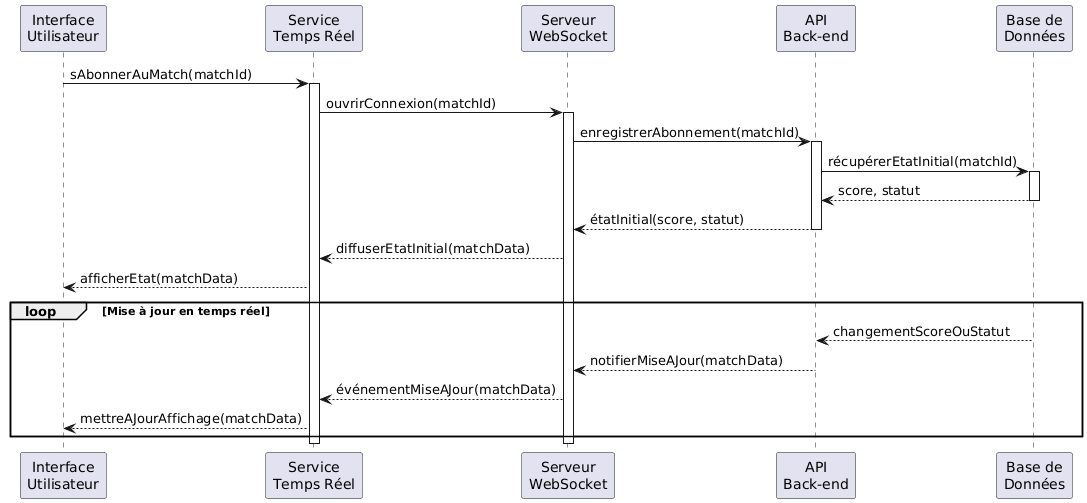

The diagram above was rendered by PlantUML. Its source (embedded in the PNG):
@startuml
participant "Interface\nUtilisateur" as UI
participant "Service\nTemps Réel" as RTService
participant "Serveur\nWebSocket" as WS
participant "API\nBack-end" as API
participant "Base de\nDonnées" as DB

UI -> RTService : sAbonnerAuMatch(matchId)
activate RTService

RTService -> WS : ouvrirConnexion(matchId)
activate WS

WS -> API : enregistrerAbonnement(matchId)
activate API
API -> DB : récupérerEtatInitial(matchId)
activate DB
DB --> API : score, statut
deactivate DB
API --> WS : étatInitial(score, statut)
deactivate API

WS --> RTService : diffuserEtatInitial(matchData)
RTService --> UI : afficherEtat(matchData)

loop Mise à jour en temps réel
    DB --> API : changementScoreOuStatut
    API --> WS : notifierMiseAJour(matchData)
    WS --> RTService : événementMiseAJour(matchData)
    RTService --> UI : mettreAJourAffichage(matchData)
end

deactivate WS
deactivate RTService
@enduml